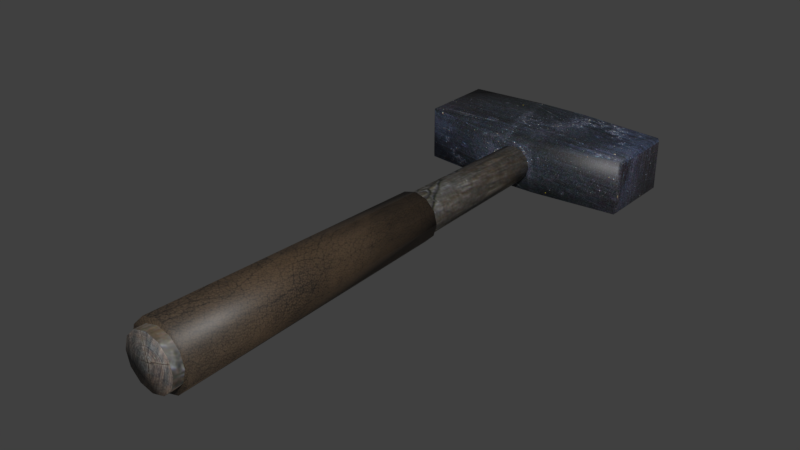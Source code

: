 # Source: hammer.blend  (saved by Blender 5.2.45; exported with 4.5.12 LTS)
import bpy
from mathutils import Matrix  # noqa: F401  (used for matrix-valued properties, if any)

bpy.ops.wm.read_factory_settings(use_empty=True)
scene = bpy.context.scene
scene.name = 'Scene'

# ---- collections
col_collection_1 = bpy.data.collections.new('Collection 1'); scene.collection.children.link(col_collection_1)

# ---- images (referenced by path relative to the original .blend; pixels are not part of the script)
import os
ASSET_DIR = os.environ.get("B2B_ASSET_DIR", "")  # directory of the original .blend (textures are referenced by path, not embedded)
HERE = os.path.dirname(os.path.abspath(__file__))  # packed textures are extracted next to this script under _unpacked/

def load_image(name, relpath, width, height, colorspace="sRGB"):
    """Load a texture the original file referenced (path relative to the .blend, or extracted next to this script)."""
    p = next((c for c in (os.path.join(HERE, relpath), os.path.join(ASSET_DIR, relpath)) if relpath and os.path.exists(c)), "")
    if p:
        img = bpy.data.images.load(p, check_existing=True)
        img.name = name
    else:  # same state as the original file: an image datablock whose file is absent (Cycles renders it pink)
        img = bpy.data.images.new(name, width, height)
        img.source = "FILE"
        img.filepath = "//" + (relpath or name)
    img.colorspace_settings.name = colorspace
    return img
img_hammer_skin_png = load_image('hammer_skin.png', '_unpacked/hammer_skin.71f08ae4.png', 1024, 1024, 'sRGB')

# ---- materials (node trees are filled in below, after node groups)
mat_hammer_mat = bpy.data.materials.new('hammer_mat')
mat_hammer_mat.alpha_threshold = 0.0
mat_hammer_mat.use_backface_culling_lightprobe_volume = False
mat_hammer_mat.use_transparent_shadow = False
mat_hammer_mat.roughness = 0.5
mat_hammer_mat.specular_intensity = 0.05

# ---- material node trees
mat_hammer_mat.use_nodes = True; mat_hammer_mat.node_tree.nodes.clear()
_N = mat_hammer_mat.node_tree.nodes; _L = mat_hammer_mat.node_tree.links
n0 = _N.new('ShaderNodeBsdfPrincipled'); n0.name = 'Principled BSDF'; n0.location = (10, 300)
n0.distribution = 'GGX'
n0.subsurface_method = 'RANDOM_WALK_SKIN'
n0.inputs[3].default_value = 1.45
n0.inputs[27].default_value = (0.0, 0.0, 0.0, 1.0)
n0.inputs[28].default_value = 1.0
n1 = _N.new('ShaderNodeOutputMaterial'); n1.name = 'Material Output'; n1.location = (300, 300)
n2 = _N.new('ShaderNodeTexImage'); n2.name = 'Image Texture'; n2.location = (-367, 269)
n2.image = img_hammer_skin_png
_L.new(n0.outputs[0], n1.inputs[0])
_L.new(n2.outputs[0], n0.inputs[0])
n1.is_active_output = True

# ---- world
world_world = bpy.data.worlds.new('World'); scene.world = world_world
world_world.use_nodes = True; world_world.node_tree.nodes.clear()
_N = world_world.node_tree.nodes; _L = world_world.node_tree.links
n0 = _N.new('ShaderNodeOutputWorld'); n0.name = 'World Output'; n0.location = (280, 0)
n1 = _N.new('ShaderNodeBackground'); n1.name = 'Background'; n1.location = (0, 0)
n1.inputs[0].default_value = (0.05088, 0.05088, 0.05088, 1.0)
n2 = _N.new('NodeFrame'); n2.name = 'Frame'; n2.location = (0, 0)
n2.label = 'Versioning: Use Nodes was removed'
n2.width = 160
n0.parent = n2
n1.parent = n2
_L.new(n1.outputs[0], n0.inputs[0])
n0.is_active_output = True
world_world.color = (0.05088, 0.05088, 0.05088)
world_world.use_sun_shadow = False
world_world.sun_shadow_jitter_overblur = 0.0
world_world.cycles.sampling_method = 'MANUAL'

# ---- meshes
me_cylinder_004 = bpy.data.meshes.new('Cylinder.004')
me_cylinder_004.from_pydata([(-0.02803, 0.3192, 0.008336), (-0.02803, 0.2032, 0.00833), (-0.02803, 0.3192, 0.06587), (-0.02803, 0.2032, 0.06586), (-0.02803, 0.3075, 0.001737), (-0.02803, 0.3075, 0.07246), (0.02803, 0.3192, 0.008336), (0.02803, 0.2032, 0.06586), (0.02803, 0.2032, 0.00833), (0.02803, 0.3192, 0.06587), (-0.02803, 0.2187, 0.001733), (0.02803, 0.3075, 0.001737), (-0.02803, 0.2187, 0.07246), (0.02803, 0.3075, 0.07246), (0.02803, 0.2187, 0.001733), (0.02803, 0.2187, 0.07246), (0.02705, -0.325, 0.02133), (0.01667, 0.325, 0.02732), (0.03118, -0.325, 0.03675), (0.01927, 0.325, 0.03702), (0.02705, -0.325, 0.05217), (0.01667, 0.325, 0.04673), (0.01576, -0.325, 0.06345), (0.00957, 0.325, 0.05383), (0.0003421, -0.325, 0.06759), (-0.0001331, 0.325, 0.05643), (-0.01508, -0.325, 0.06345), (-0.009837, 0.325, 0.05383), (-0.02636, -0.325, 0.05217), (-0.01694, 0.325, 0.04673), (-0.03049, -0.325, 0.03675), (-0.01954, 0.325, 0.03702), (-0.02636, -0.325, 0.02133), (-0.01694, 0.325, 0.02732), (-0.01508, -0.325, 0.01005), (-0.009837, 0.325, 0.02022), (0.0003421, -0.325, 0.005915), (-0.0001331, 0.325, 0.01762), (0.01576, -0.325, 0.01005), (0.00957, 0.325, 0.02022), (0.03195, -0.3126, 0.0185), (0.02454, 0.02501, 0.02278), (0.03691, -0.3126, 0.037), (0.02835, 0.02501, 0.03701), (0.03195, -0.3126, 0.0555), (0.02454, 0.02501, 0.05125), (0.01841, -0.3126, 0.06905), (0.01412, 0.02501, 0.06166), (-9.425e-05, -0.3126, 0.074), (-0.0001148, 0.02501, 0.06548), (-0.0186, -0.3126, 0.06905), (-0.01435, 0.02501, 0.06166), (-0.03214, -0.3126, 0.0555), (-0.02476, 0.02501, 0.05125), (-0.0371, -0.3126, 0.037), (-0.02858, 0.02501, 0.03701), (-0.03214, -0.3126, 0.0185), (-0.02476, 0.02501, 0.02278), (-0.0186, -0.3126, 0.004957), (-0.01435, 0.02501, 0.01236), (-9.425e-05, -0.3126, 0.0), (-0.0001148, 0.02501, 0.008551), (0.01841, -0.3126, 0.004957), (0.01412, 0.02501, 0.01236), (-0.1265, 0.2185, 0.0686), (-0.1294, 0.2216, 0.06566), (-0.1265, 0.2185, 0.005597), (-0.1294, 0.2216, 0.008532), (-0.1265, 0.3077, 0.0686), (-0.1294, 0.3046, 0.06566), (-0.1265, 0.3077, 0.005601), (-0.1294, 0.3046, 0.008535), (0.1266, 0.2185, 0.005598), (0.1294, 0.2215, 0.008401), (0.1266, 0.2185, 0.06859), (0.1294, 0.2215, 0.06579), (0.1266, 0.3077, 0.005602), (0.1294, 0.3047, 0.008405), (0.1266, 0.3077, 0.0686), (0.1294, 0.3047, 0.0658)], [], [(15, 12, 3, 7), (10, 14, 8, 1), (4, 11, 14, 10), (0, 6, 11, 4), (78, 13, 15, 74), (5, 68, 64, 12), (13, 5, 12, 15), (9, 2, 5, 13), (3, 1, 8, 7), (69, 71, 67, 65), (9, 6, 0, 2), (79, 77, 76, 78), (12, 64, 3), (77, 79, 75, 73), (14, 72, 8), (68, 70, 71, 69), (16, 17, 19, 18), (18, 19, 21, 20), (20, 21, 23, 22), (22, 23, 25, 24), (24, 25, 27, 26), (26, 27, 29, 28), (28, 29, 31, 30), (30, 31, 33, 32), (32, 33, 35, 34), (34, 35, 37, 36), (19, 17, 39, 37, 35, 33, 31, 29, 27, 25, 23, 21), (38, 39, 17, 16), (36, 37, 39, 38), (16, 18, 20, 22, 24, 26, 28, 30, 32, 34, 36, 38), (40, 41, 43, 42), (42, 43, 45, 44), (44, 45, 47, 46), (46, 47, 49, 48), (48, 49, 51, 50), (50, 51, 53, 52), (52, 53, 55, 54), (54, 55, 57, 56), (56, 57, 59, 58), (58, 59, 61, 60), (43, 41, 63, 61, 59, 57, 55, 53, 51, 49, 47, 45), (62, 63, 41, 40), (60, 61, 63, 62), (40, 42, 44, 46, 48, 50, 52, 54, 56, 58, 60, 62), (70, 0, 4), (65, 67, 66, 64), (2, 68, 5), (64, 66, 1, 3), (2, 0, 70, 68), (64, 68, 69, 65), (70, 4, 10, 66), (66, 10, 1), (67, 71, 70, 66), (72, 76, 77, 73), (78, 76, 6, 9), (74, 72, 73, 75), (6, 76, 11), (7, 8, 72, 74), (78, 9, 13), (11, 76, 72, 14), (74, 15, 7), (75, 79, 78, 74)])
me_cylinder_004.polygons.foreach_set('use_smooth', [True] * 62)
_uv = me_cylinder_004.uv_layers.new(name='UVMap')
_uv.uv.foreach_set('vector', [0.05913, 0.3138, 0.05904, 0.4674, 0.01274, 0.4677, 0.01274, 0.3135, 0.05888, 0.3139, 0.05879, 0.4676, 0.01249, 0.4678, 0.0125, 0.3137, 0.302, 0.3139, 0.3019, 0.4674, 0.05879, 0.4676, 0.05888, 0.3139, 0.3387, 0.3136, 0.3387, 0.4677, 0.3019, 0.4674, 0.302, 0.3139, 0.3035, 0.04282, 0.3023, 0.3137, 0.05913, 0.3138, 0.05761, 0.04291, 0.3022, 0.4672, 0.3035, 0.738, 0.05753, 0.7378, 0.05904, 0.4674, 0.3023, 0.3137, 0.3022, 0.4672, 0.05904, 0.4674, 0.05913, 0.3138, 0.339, 0.3134, 0.339, 0.4675, 0.3022, 0.4672, 0.3023, 0.3137, 0.1045, 0.3172, 0.2625, 0.3172, 0.2625, 0.4711, 0.1045, 0.4711, 0.05525, 0.9568, 0.05524, 0.8, 0.2831, 0.7999, 0.2831, 0.9568, 0.2622, 0.4696, 0.1042, 0.4696, 0.1042, 0.3156, 0.2622, 0.3156, 0.262, 0.7531, 0.1044, 0.7531, 0.09672, 0.742, 0.2697, 0.742, 0.05904, 0.4674, 0.05753, 0.7378, 0.01274, 0.4677, 0.2833, 0.8002, 0.2833, 0.9578, 0.0547, 0.9578, 0.05471, 0.8002, 0.05879, 0.4676, 0.05729, 0.7383, 0.01249, 0.4678, 0.2697, 0.04358, 0.09672, 0.04358, 0.1048, 0.03195, 0.2616, 0.03195, 0.9627, 0.02084, 0.9218, 0.976, 0.9051, 0.9754, 0.9392, 0.01995, 0.9392, 0.01995, 0.9051, 0.9754, 0.8885, 0.9749, 0.9158, 0.01923, 0.9158, 0.01923, 0.8885, 0.9749, 0.8718, 0.9745, 0.8923, 0.01869, 0.8923, 0.01869, 0.8718, 0.9745, 0.8551, 0.9743, 0.8688, 0.01831, 0.8688, 0.01831, 0.8551, 0.9743, 0.8384, 0.9741, 0.8454, 0.01809, 0.8454, 0.01809, 0.8384, 0.9741, 0.8217, 0.9741, 0.8219, 0.01803, 0.8219, 0.01803, 0.8217, 0.9741, 0.805, 0.9741, 0.7984, 0.01808, 0.7984, 0.01808, 0.805, 0.9741, 0.7883, 0.9743, 0.7749, 0.01829, 0.7749, 0.01829, 0.7883, 0.9743, 0.7716, 0.9745, 0.7515, 0.01866, 0.7515, 0.01866, 0.7716, 0.9745, 0.755, 0.9749, 0.728, 0.0192, 0.4121, 0.2548, 0.42, 0.2411, 0.4337, 0.2332, 0.4495, 0.2332, 0.4631, 0.2411, 0.471, 0.2548, 0.471, 0.2706, 0.4631, 0.2843, 0.4495, 0.2922, 0.4337, 0.2922, 0.42, 0.2843, 0.4121, 0.2706, 0.7045, 0.01991, 0.7383, 0.9754, 0.7216, 0.976, 0.6811, 0.02079, 0.728, 0.0192, 0.755, 0.9749, 0.7383, 0.9754, 0.7045, 0.01991, 0.5092, 0.2759, 0.5092, 0.2508, 0.5217, 0.2291, 0.5435, 0.2165, 0.5686, 0.2165, 0.5903, 0.2291, 0.6029, 0.2508, 0.6029, 0.2759, 0.5903, 0.2977, 0.5686, 0.3102, 0.5435, 0.3102, 0.5217, 0.2977, 0.3295, 0.9663, 0.3729, 0.4149, 0.397, 0.4167, 0.3608, 0.9685, 0.3608, 0.9685, 0.397, 0.4167, 0.421, 0.4181, 0.3921, 0.9704, 0.3921, 0.9704, 0.421, 0.4181, 0.4451, 0.4192, 0.4234, 0.9718, 0.4234, 0.9718, 0.4451, 0.4192, 0.4693, 0.42, 0.4548, 0.9728, 0.4548, 0.9728, 0.4693, 0.42, 0.4934, 0.4205, 0.4861, 0.9734, 0.4861, 0.9734, 0.4934, 0.4205, 0.5175, 0.4206, 0.5175, 0.9736, 0.5175, 0.9736, 0.5175, 0.4206, 0.5416, 0.4205, 0.5489, 0.9734, 0.5489, 0.9734, 0.5416, 0.4205, 0.5657, 0.42, 0.5802, 0.9728, 0.5802, 0.9728, 0.5657, 0.42, 0.5899, 0.4192, 0.6116, 0.9718, 0.6116, 0.9718, 0.5899, 0.4192, 0.614, 0.4181, 0.6429, 0.9704, 0.6179, 0.08816, 0.6308, 0.1106, 0.6308, 0.1365, 0.6179, 0.1589, 0.5955, 0.1719, 0.5696, 0.1719, 0.5471, 0.1589, 0.5342, 0.1365, 0.5342, 0.1106, 0.5471, 0.08816, 0.5696, 0.07521, 0.5955, 0.07521, 0.6742, 0.9685, 0.638, 0.4167, 0.6621, 0.4149, 0.7055, 0.9663, 0.6429, 0.9704, 0.614, 0.4181, 0.638, 0.4167, 0.6742, 0.9685, 0.4936, 0.1666, 0.4645, 0.1835, 0.4308, 0.1835, 0.4016, 0.1666, 0.3848, 0.1375, 0.3848, 0.1038, 0.4016, 0.07464, 0.4308, 0.0578, 0.4645, 0.0578, 0.4936, 0.07464, 0.5105, 0.1038, 0.5105, 0.1375, 0.3033, 0.04333, 0.3387, 0.3136, 0.302, 0.3139, 0.1051, 0.03195, 0.2619, 0.03195, 0.27, 0.04368, 0.09704, 0.04368, 0.339, 0.4675, 0.3035, 0.738, 0.3022, 0.4672, 0.09704, 0.04368, 0.27, 0.04368, 0.2625, 0.3172, 0.1045, 0.3172, 0.2622, 0.3156, 0.1042, 0.3156, 0.09672, 0.04358, 0.2697, 0.04358, 0.05753, 0.7378, 0.3035, 0.738, 0.295, 0.7494, 0.06617, 0.7492, 0.3033, 0.04333, 0.302, 0.3139, 0.05888, 0.3139, 0.05735, 0.04341, 0.05735, 0.04341, 0.05888, 0.3139, 0.0125, 0.3137, 0.06599, 0.03203, 0.2948, 0.03195, 0.3033, 0.04333, 0.05735, 0.04341, 0.05729, 0.7383, 0.3032, 0.7385, 0.2951, 0.7494, 0.06555, 0.7492, 0.2697, 0.742, 0.09672, 0.742, 0.1042, 0.4696, 0.2622, 0.4696, 0.09704, 0.7449, 0.27, 0.7449, 0.2623, 0.7561, 0.1047, 0.7561, 0.3387, 0.4677, 0.3032, 0.7385, 0.3019, 0.4674, 0.1045, 0.4711, 0.2625, 0.4711, 0.27, 0.7449, 0.09704, 0.7449, 0.3035, 0.04282, 0.339, 0.3134, 0.3023, 0.3137, 0.3019, 0.4674, 0.3032, 0.7385, 0.05729, 0.7383, 0.05879, 0.4676, 0.05761, 0.04291, 0.05913, 0.3138, 0.01274, 0.3135, 0.06587, 0.03204, 0.2954, 0.03195, 0.3035, 0.04282, 0.05761, 0.04291])
me_cylinder_004.materials.append(mat_hammer_mat)
me_cylinder_004.use_remesh_preserve_volume = False
me_cylinder_004.use_remesh_preserve_attributes = False
me_cylinder_004.use_mirror_vertex_groups = False
me_cylinder_004.update()

# ---- objects
ob_hammer = bpy.data.objects.new('hammer', me_cylinder_004)

# ---- transforms, parenting, visibility, modifiers, constraints
ob_hammer.location = (0.0, 0.0, 0.0)
ob_hammer.lineart.crease_threshold = 0.0

# ---- collection membership
scene.collection.objects.link(ob_hammer)

# ---- scene / render settings (as saved in the file)
scene.frame_start = 1; scene.frame_end = 250; scene.frame_set(1)
scene.render.engine = 'BLENDER_EEVEE_NEXT'
scene.render.resolution_percentage = 50
scene.render.dither_intensity = 0.0
scene.render.bake_bias = 0.0
scene.render.bake_samples = 0
scene.cycles.use_denoising = False
scene.cycles.samples = 128
scene.cycles.sampling_pattern = 'TABULATED_SOBOL'
scene.cycles.light_sampling_threshold = 0.0
scene.cycles.use_adaptive_sampling = False
scene.cycles.use_light_tree = False
scene.cycles.blur_glossy = 0.0
scene.cycles.sample_clamp_indirect = 0.0
scene.eevee.fast_gi_thickness_near = 0.1
scene.eevee.fast_gi_thickness_far = 0.0
scene.view_settings.view_transform = 'Standard'
bpy.context.view_layer.update()

# ---- added for rendering (the .blend has no active camera and no usable light): camera, sun
cam_auto = bpy.data.cameras.new('AutoCamera')
cam_auto.lens = 50.0
cam_auto.sensor_width = 36.0
cam_auto.clip_end = 1000.0
ob_auto_camera = bpy.data.objects.new('AutoCamera', cam_auto)
scene.collection.objects.link(ob_auto_camera)
ob_auto_camera.location = (0.650909, -0.78109, 0.557729)
ob_auto_camera.rotation_euler = (1.09748, -7.21219e-08, 0.694738)
scene.camera = ob_auto_camera
light_auto_sun = bpy.data.lights.new('AutoSun', 'SUN')
light_auto_sun.energy = 3.0
light_auto_sun.angle = 0.0523599
ob_auto_sun = bpy.data.objects.new('AutoSun', light_auto_sun)
scene.collection.objects.link(ob_auto_sun)
ob_auto_sun.rotation_euler = (0.872665, 0.174533, 0.523599)
bpy.context.view_layer.update()
